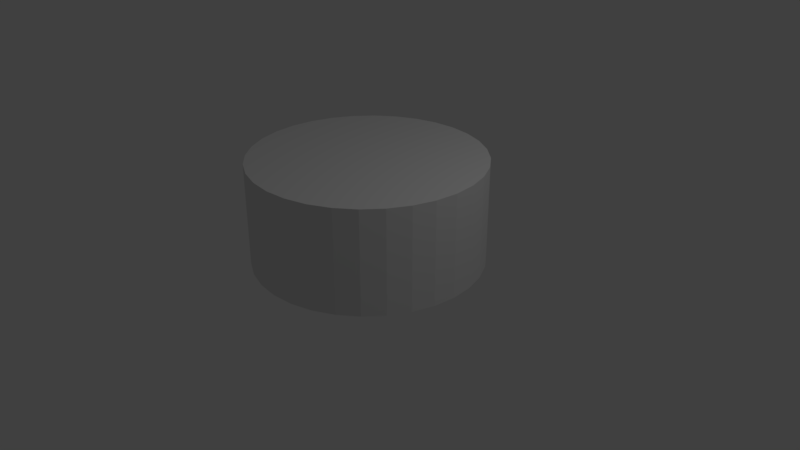 # Source: Chess_Piece_Base.blend  (saved by Blender 2.78.0; exported with 4.5.12 LTS)
import bpy
from mathutils import Matrix  # noqa: F401  (used for matrix-valued properties, if any)

bpy.ops.wm.read_factory_settings(use_empty=True)
scene = bpy.context.scene
scene.name = 'Scene'

# ---- collections
col_collection_1 = bpy.data.collections.new('Collection 1'); scene.collection.children.link(col_collection_1)

# ---- world
world_world = bpy.data.worlds.new('World'); scene.world = world_world
world_world.color = (0.05088, 0.05088, 0.05088)
world_world.use_sun_shadow = False
world_world.sun_shadow_jitter_overblur = 0.0
world_world.cycles.sampling_method = 'MANUAL'

# ---- cameras
cam_camera = bpy.data.cameras.new('Camera')
cam_camera.clip_end = 100.0
cam_camera.lens = 35.0
cam_camera.sensor_width = 32.0
cam_camera.sensor_height = 18.0
cam_camera.ortho_scale = 7.314
cam_camera.dof.focus_distance = 0.0
cam_camera.dof.aperture_fstop = 128.0

# ---- lights
light_lamp = bpy.data.lights.new('Lamp', 'POINT')
light_lamp.transmission_factor = 0.0
light_lamp.cutoff_distance = 30.0
light_lamp.energy = 100.0
light_lamp.shadow_buffer_clip_start = 1.001
light_lamp.shadow_soft_size = 0.1
light_lamp.shadow_maximum_resolution = 0.006
light_lamp.use_absolute_resolution = True

# ---- meshes
me_cylinder = bpy.data.meshes.new('Cylinder')
me_cylinder.from_pydata([(0.0, 1.5, -1.0), (0.0, 1.5, 0.344), (0.2926, 1.471, -1.0), (0.2926, 1.471, 0.344), (0.574, 1.386, -1.0), (0.574, 1.386, 0.344), (0.8334, 1.247, -1.0), (0.8334, 1.247, 0.344), (1.061, 1.061, -1.0), (1.061, 1.061, 0.344), (1.247, 0.8334, -1.0), (1.247, 0.8334, 0.344), (1.386, 0.574, -1.0), (1.386, 0.574, 0.344), (1.471, 0.2926, -1.0), (1.471, 0.2926, 0.344), (1.5, 1.132e-07, -1.0), (1.5, 1.132e-07, 0.344), (1.471, -0.2926, -1.0), (1.471, -0.2926, 0.344), (1.386, -0.574, -1.0), (1.386, -0.574, 0.344), (1.247, -0.8334, -1.0), (1.247, -0.8334, 0.344), (1.061, -1.061, -1.0), (1.061, -1.061, 0.344), (0.8334, -1.247, -1.0), (0.8334, -1.247, 0.344), (0.574, -1.386, -1.0), (0.574, -1.386, 0.344), (0.2926, -1.471, -1.0), (0.2926, -1.471, 0.344), (-4.888e-07, -1.5, -1.0), (-4.888e-07, -1.5, 0.344), (-0.2926, -1.471, -1.0), (-0.2926, -1.471, 0.344), (-0.574, -1.386, -1.0), (-0.574, -1.386, 0.344), (-0.8334, -1.247, -1.0), (-0.8334, -1.247, 0.344), (-1.061, -1.061, -1.0), (-1.061, -1.061, 0.344), (-1.247, -0.8334, -1.0), (-1.247, -0.8334, 0.344), (-1.386, -0.574, -1.0), (-1.386, -0.574, 0.344), (-1.471, -0.2926, -1.0), (-1.471, -0.2926, 0.344), (-1.5, 1.448e-06, -1.0), (-1.5, 1.448e-06, 0.344), (-1.471, 0.2926, -1.0), (-1.471, 0.2926, 0.344), (-1.386, 0.574, -1.0), (-1.386, 0.574, 0.344), (-1.247, 0.8334, -1.0), (-1.247, 0.8334, 0.344), (-1.061, 1.061, -1.0), (-1.061, 1.061, 0.344), (-0.8334, 1.247, -1.0), (-0.8334, 1.247, 0.344), (-0.574, 1.386, -1.0), (-0.574, 1.386, 0.344), (-0.2926, 1.471, -1.0), (-0.2926, 1.471, 0.344)], [], [(0, 1, 3, 2), (2, 3, 5, 4), (4, 5, 7, 6), (6, 7, 9, 8), (8, 9, 11, 10), (10, 11, 13, 12), (12, 13, 15, 14), (14, 15, 17, 16), (16, 17, 19, 18), (18, 19, 21, 20), (20, 21, 23, 22), (22, 23, 25, 24), (24, 25, 27, 26), (26, 27, 29, 28), (28, 29, 31, 30), (30, 31, 33, 32), (32, 33, 35, 34), (34, 35, 37, 36), (36, 37, 39, 38), (38, 39, 41, 40), (40, 41, 43, 42), (42, 43, 45, 44), (44, 45, 47, 46), (46, 47, 49, 48), (48, 49, 51, 50), (50, 51, 53, 52), (52, 53, 55, 54), (54, 55, 57, 56), (56, 57, 59, 58), (58, 59, 61, 60), (3, 1, 63, 61, 59, 57, 55, 53, 51, 49, 47, 45, 43, 41, 39, 37, 35, 33, 31, 29, 27, 25, 23, 21, 19, 17, 15, 13, 11, 9, 7, 5), (60, 61, 63, 62), (62, 63, 1, 0), (0, 2, 4, 6, 8, 10, 12, 14, 16, 18, 20, 22, 24, 26, 28, 30, 32, 34, 36, 38, 40, 42, 44, 46, 48, 50, 52, 54, 56, 58, 60, 62)])
me_cylinder.use_remesh_preserve_volume = False
me_cylinder.use_remesh_preserve_attributes = False
me_cylinder.use_mirror_vertex_groups = False
me_cylinder.update()

# ---- objects
ob_chess_piece_base = bpy.data.objects.new('Chess Piece Base', me_cylinder)
ob_lamp = bpy.data.objects.new('Lamp', light_lamp)
ob_camera = bpy.data.objects.new('Camera', cam_camera)

# ---- transforms, parenting, visibility, modifiers, constraints
ob_chess_piece_base.location = (0.0, 0.0, 1.0)
ob_chess_piece_base.lineart.crease_threshold = 0.0
ob_lamp.location = (4.076, 1.005, 5.904)
ob_lamp.rotation_euler = (0.6503, 0.05522, 1.866)
ob_lamp.lock_rotations_4d = False
ob_lamp.empty_display_type = 'ARROWS'
ob_lamp.color = (0.0, 0.0, 0.0, 0.0)
ob_lamp.lineart.crease_threshold = 0.0
ob_camera.location = (7.481, -6.508, 5.344)
ob_camera.rotation_euler = (1.109, 0.0, 0.8149)
ob_camera.lock_rotations_4d = False
ob_camera.empty_display_type = 'ARROWS'
ob_camera.color = (0.0, 0.0, 0.0, 0.0)
ob_camera.display_type = 'WIRE'
ob_camera.lineart.crease_threshold = 0.0

# ---- collection membership
col_collection_1.objects.link(ob_chess_piece_base)
col_collection_1.objects.link(ob_lamp)
col_collection_1.objects.link(ob_camera)

# ---- scene / render settings (as saved in the file)
scene.camera = ob_camera
scene.frame_start = 1; scene.frame_end = 250; scene.frame_set(1)
scene.render.engine = 'BLENDER_EEVEE_NEXT'
scene.render.resolution_percentage = 50
scene.render.dither_intensity = 0.0
scene.cycles.use_denoising = False
scene.cycles.samples = 128
scene.cycles.sampling_pattern = 'TABULATED_SOBOL'
scene.cycles.light_sampling_threshold = 0.0
scene.cycles.use_adaptive_sampling = False
scene.cycles.use_light_tree = False
scene.cycles.blur_glossy = 0.0
scene.cycles.sample_clamp_indirect = 0.0
scene.view_settings.view_transform = 'Standard'
bpy.context.view_layer.update()
